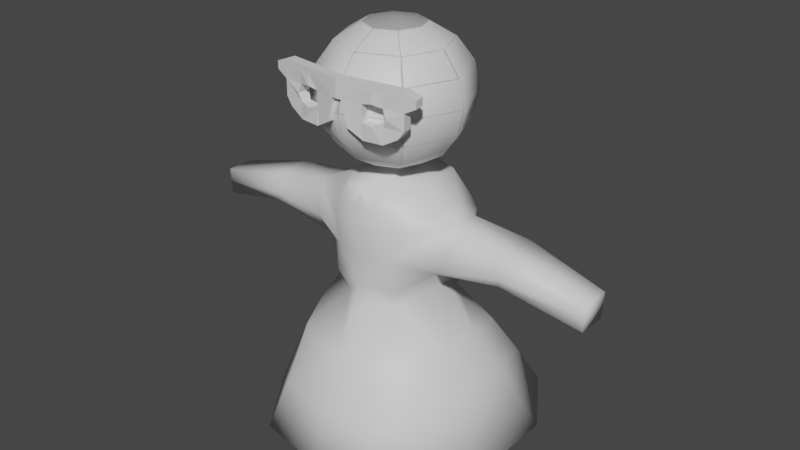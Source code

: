# Source: charPlaceHolder.blend  (saved by Blender 3.5.10; exported with 4.5.12 LTS)
import bpy
from mathutils import Matrix  # noqa: F401  (used for matrix-valued properties, if any)

bpy.ops.wm.read_factory_settings(use_empty=True)
scene = bpy.context.scene
scene.name = 'Scene'

# ---- collections
col_collection = bpy.data.collections.new('Collection'); scene.collection.children.link(col_collection)

# ---- materials (node trees are filled in below, after node groups)
mat_material = bpy.data.materials.new('Material')
mat_material.alpha_threshold = 0.0
mat_material.use_transparent_shadow = False
mat_material.roughness = 0.5
mat_material.line_color = (0.0, 0.0, 0.0, 1.0)

# ---- material node trees
mat_material.use_nodes = True; mat_material.node_tree.nodes.clear()
_N = mat_material.node_tree.nodes; _L = mat_material.node_tree.links
n0 = _N.new('ShaderNodeOutputMaterial'); n0.name = 'Material Output'; n0.location = (300, 300)
n1 = _N.new('ShaderNodeBsdfPrincipled'); n1.name = 'Principled BSDF'; n1.location = (10, 300)
n1.distribution = 'GGX'
n1.subsurface_method = 'RANDOM_WALK_SKIN'
n1.inputs[3].default_value = 1.45
n1.inputs[27].default_value = (0.0, 0.0, 0.0, 1.0)
n1.inputs[28].default_value = 1.0
_L.new(n1.outputs[0], n0.inputs[0])
n0.is_active_output = True

# ---- world
world_world = bpy.data.worlds.new('World'); scene.world = world_world
world_world.use_nodes = True; world_world.node_tree.nodes.clear()
_N = world_world.node_tree.nodes; _L = world_world.node_tree.links
n0 = _N.new('ShaderNodeOutputWorld'); n0.name = 'World Output'; n0.location = (300, 300)
n1 = _N.new('ShaderNodeBackground'); n1.name = 'Background'; n1.location = (10, 300)
n1.inputs[0].default_value = (0.05088, 0.05088, 0.05088, 1.0)
_L.new(n1.outputs[0], n0.inputs[0])
n0.is_active_output = True
world_world.color = (0.05088, 0.05088, 0.05088)
world_world.use_sun_shadow = False
world_world.sun_shadow_jitter_overblur = 0.0

# ---- meshes
me_cube = bpy.data.meshes.new('Cube')
me_cube.from_pydata([(-0.404, 0.1333, 2.782), (-0.404, -0.1333, 2.782), (-0.8494, -0.2249, 1.154), (-0.8494, 0.2472, 1.154), (-0.3564, 0.4638, 2.782), (-0.7506, 0.683, 1.095), (-0.221, -0.4638, 2.782), (-0.6414, -0.683, 1.095), (0.0, 0.683, 1.095), (0.0, -0.4857, 2.782), (0.0, 0.6092, 2.782), (0.0, 0.2031, 2.855), (0.0, -0.2031, 2.855), (-0.3855, -0.4404, 1.761), (-0.3199, -0.5205, 2.424), (-0.6273, 0.52, 2.428), (-0.6273, 0.4404, 1.761), (0.0, 0.683, 2.428), (0.0, 0.683, 1.761), (0.0, -0.585, 2.428), (-0.8357, -0.1664, 2.528), (-0.6855, -0.215, 1.992), (-0.8357, 0.1664, 2.528), (-0.6855, 0.215, 1.992), (-2.285, -0.1306, 2.217), (-2.269, -0.1306, 1.935), (-2.285, 0.1877, 2.217), (-2.269, 0.1877, 1.935), (-1.424, 0.2389, 2.141), (-1.44, 0.2389, 2.434), (-1.44, -0.2389, 2.434), (-1.424, -0.2389, 2.141), (-0.3917, 0.683, 1.095), (0.0, -0.49, 2.782), (0.0, -0.9, 1.095), (-0.1407, 0.5365, 2.782), (-0.1645, 0.2031, 2.855), (-0.1645, -0.2031, 2.855), (-0.2762, 0.5617, 1.761), (-0.2762, 0.6015, 2.428), (0.0, -0.5524, 1.761), (-0.07013, -0.5892, 2.424), (-0.5628, 1.021, 1.83), (-0.3199, -0.4818, 2.099), (-0.6273, 0.4802, 2.095), (0.0, 0.683, 2.095), (0.0, -0.5566, 2.095), (-0.8052, -0.2741, 2.194), (-0.8052, 0.2741, 2.194), (-2.277, -0.1306, 2.076), (-2.277, 0.1877, 2.076), (-1.428, -0.2389, 2.222), (-1.428, 0.2389, 2.222), (0.0, -0.5706, 2.099), (-0.2762, 0.5816, 2.095), (-0.3033, -0.4919, 2.605), (-0.4919, 0.4919, 2.605), (0.0, 0.6461, 2.605), (0.0, -0.5184, 2.702), (-0.6645, -0.1576, 2.605), (-0.6645, 0.1576, 2.605), (-0.2084, 0.569, 2.605), (-0.09316, -0.5403, 2.605), (-0.4782, 0.4005, 1.552), (0.0, 0.525, 1.552), (-0.508, -0.1904, 1.67), (-0.508, 0.1972, 1.67), (-0.2643, -0.3937, 1.552), (0.0, -0.6474, 1.552), (-0.1727, 0.4627, 1.552), (-1.372, -0.3404, 0.00605), (-0.7979, -1.137, 0.00605), (-0.446, 1.421, 0.00605), (-0.9054, 1.421, 0.00605), (0.0, 0.6921, 0.00605), (0.0, 1.421, 0.00605), (-1.372, 0.6921, 0.00605), (-0.5715, 0.6921, 0.00605), (-0.5715, -0.3404, 0.00605), (0.0, -1.286, 0.005154), (-1.062, 0.3742, 0.7681), (0.0, 1.052, 0.5504), (-0.8196, 1.08, 0.5449), (-0.4358, 1.08, 0.5449), (-0.6424, -0.9937, 0.5504), (-1.062, -0.2442, 0.7681), (0.0, -1.092, 0.5522), (0.0, 0.1363, 2.957), (0.0, -0.1363, 2.957), (-0.1374, 0.1363, 2.957), (-0.1374, -0.1363, 2.957), (-2.269, 0.02854, 1.935), (-2.277, 0.02854, 2.076), (-2.285, 0.02854, 2.217), (0.2188, 0.2188, 4.313), (0.4044, 0.4044, 4.156), (0.5283, 0.5283, 3.92), (0.5719, 0.5719, 3.642), (0.5283, 0.5283, 3.364), (0.4044, 0.4044, 3.128), (0.2188, 0.2188, 2.971), (0.3095, 0.0, 4.313), (0.5719, 0.0, 4.156), (0.7472, 0.0, 3.92), (0.8088, 0.0, 3.642), (0.7472, 0.0, 3.364), (0.5719, 0.0, 3.128), (0.3095, 0.0, 2.971), (0.2188, -0.2188, 4.313), (0.4044, -0.4044, 4.156), (0.5283, -0.5283, 3.92), (0.5719, -0.5719, 3.642), (0.5283, -0.5283, 3.364), (0.4044, -0.4044, 3.128), (0.2188, -0.2188, 2.971), (0.0, -0.3095, 4.313), (0.0, -0.5719, 4.156), (0.0, -0.7472, 3.92), (0.0, -0.8088, 3.642), (0.0, -0.7472, 3.364), (0.0, -0.5719, 3.128), (0.0, -0.3095, 2.971), (-0.2188, -0.2188, 4.313), (-0.4044, -0.4044, 4.156), (-0.5283, -0.5283, 3.92), (-0.5719, -0.5719, 3.642), (-0.5283, -0.5283, 3.364), (-0.4044, -0.4044, 3.128), (-0.2188, -0.2188, 2.971), (-0.3095, 0.0, 4.313), (-0.5719, 0.0, 4.156), (-0.7472, 0.0, 3.92), (-0.8088, 0.0, 3.642), (-0.7472, 0.0, 3.364), (-0.5719, 0.0, 3.128), (-0.3095, 0.0, 2.971), (-0.2188, 0.2188, 4.313), (-0.4044, 0.4044, 4.156), (-0.5283, 0.5283, 3.92), (-0.5719, 0.5719, 3.642), (-0.5283, 0.5283, 3.364), (-0.4044, 0.4044, 3.128), (-0.2188, 0.2188, 2.971), (0.0, 0.0, 2.915), (0.0, 0.0, 4.369), (0.0, 0.3095, 4.313), (0.0, 0.5719, 4.156), (0.0, 0.7472, 3.92), (0.0, 0.8088, 3.642), (0.0, 0.7472, 3.364), (0.0, 0.5719, 3.128), (0.0, 0.3095, 2.971), (-0.8257, -0.7085, 3.858), (-0.8257, -0.7085, 3.937), (-0.8108, -0.6019, 3.858), (-0.8108, -0.6019, 3.937), (0.0, -0.7157, 3.794), (0.0, -0.7157, 3.987), (0.0, -0.8223, 3.794), (0.0, -0.8223, 3.987), (-0.8257, -0.7085, 3.924), (-0.8108, -0.6019, 3.924), (0.0, -0.8223, 3.929), (0.0, -0.7157, 3.929), (-0.03808, -0.7098, 3.794), (-0.2559, -0.6841, 3.794), (-0.4738, -0.6574, 3.794), (-0.6916, -0.6185, 3.794), (-0.05298, -0.8165, 3.987), (-0.2708, -0.786, 3.987), (-0.4887, -0.7556, 3.987), (-0.7065, -0.7251, 3.987), (-0.6916, -0.6185, 3.987), (-0.4738, -0.6489, 3.987), (-0.2559, -0.6794, 3.987), (-0.03808, -0.7098, 3.987), (-0.7065, -0.7251, 3.794), (-0.4887, -0.7509, 3.794), (-0.2708, -0.7776, 3.794), (-0.05298, -0.8165, 3.794), (-0.6916, -0.6185, 3.929), (-0.4738, -0.6489, 3.929), (-0.2559, -0.6794, 3.929), (-0.03808, -0.7098, 3.929), (-0.05298, -0.8165, 3.929), (-0.2708, -0.786, 3.929), (-0.4887, -0.7556, 3.929), (-0.7065, -0.7251, 3.929), (-0.1015, -0.701, 3.539), (-0.2559, -0.6841, 3.453), (-0.4738, -0.6489, 3.453), (-0.6282, -0.6274, 3.539), (-0.6431, -0.734, 3.539), (-0.4887, -0.7556, 3.453), (-0.2708, -0.7776, 3.453), (-0.1164, -0.8076, 3.539), (-0.4887, -0.7509, 3.624), (-0.4738, -0.6574, 3.624), (-0.7065, -0.7251, 3.624), (-0.6916, -0.6185, 3.624), (-0.2559, -0.6794, 3.453), (-0.2708, -0.786, 3.453), (-0.2708, -0.7776, 3.624), (-0.2559, -0.6841, 3.624), (-0.3544, -0.6543, 3.816), (-0.3797, -0.7708, 3.987), (-0.3648, -0.6642, 3.987), (-0.3751, -0.7841, 3.816), (-0.3648, -0.6642, 3.929), (-0.3797, -0.7708, 3.929), (-0.5263, -0.7656, 3.709), (-0.5056, -0.6358, 3.709), (-0.3543, -0.6543, 3.602), (-0.375, -0.7841, 3.602)], [], [(37, 1, 6, 33), (62, 33, 6, 55), (60, 0, 4, 56), (36, 0, 1, 37), (35, 4, 0, 36), (59, 1, 0, 60), (61, 35, 10, 57), (83, 81, 75, 72), (55, 6, 1, 59), (85, 80, 76, 70), (67, 13, 65), (43, 14, 20, 47), (69, 38, 18, 64), (54, 39, 17, 45), (65, 21, 23, 66), (52, 28, 27, 50), (66, 23, 16, 63), (48, 22, 15, 44), (68, 40, 67), (53, 41, 14, 43), (49, 24, 93, 92), (51, 30, 24, 49), (28, 31, 25, 91, 27), (30, 29, 26, 93, 24), (20, 22, 29, 30), (23, 21, 31, 28), (47, 20, 30, 51), (48, 23, 28, 52), (46, 19, 41, 53), (44, 15, 39, 54), (63, 16, 38, 69), (82, 83, 72, 73), (84, 85, 70, 71), (56, 4, 35, 61), (10, 35, 36, 11), (11, 36, 89, 87), (58, 33, 62), (12, 37, 33, 9), (16, 44, 54, 38), (22, 48, 52, 29), (21, 47, 51, 31), (31, 51, 49, 25), (25, 49, 92, 91), (40, 53, 43, 13), (23, 44, 16), (29, 52, 50, 26), (38, 54, 45, 18), (13, 43, 21), (19, 58, 62, 41), (15, 56, 61, 39), (55, 59, 14), (39, 61, 57, 17), (20, 59, 60, 22), (22, 60, 15), (41, 62, 55, 14), (21, 43, 47), (67, 65, 2), (59, 20, 14), (44, 23, 48), (5, 63, 69, 32), (3, 66, 63, 5), (2, 65, 66, 3), (32, 69, 64, 8), (7, 67, 2), (33, 58, 9), (72, 75, 74, 77), (73, 72, 77, 76), (76, 77, 78, 70), (70, 78, 71), (73, 76, 82), (3, 5, 80), (7, 2, 85), (5, 32, 83, 82), (34, 84, 86), (2, 3, 80, 85), (32, 8, 81, 83), (40, 13, 67), (80, 5, 82), (84, 71, 79), (77, 74, 78), (86, 84, 79), (78, 74, 79), (79, 71, 78), (84, 34, 7), (87, 89, 90, 88), (37, 12, 88, 90), (36, 37, 90, 89), (67, 7, 34), (85, 84, 7), (65, 13, 21), (60, 56, 15), (67, 34, 68), (92, 93, 26, 50), (91, 92, 50, 27), (143, 151, 100), (150, 149, 98, 99), (148, 147, 96, 97), (146, 145, 94, 95), (151, 150, 99, 100), (149, 148, 97, 98), (147, 146, 95, 96), (145, 144, 94), (95, 94, 101, 102), (100, 99, 106, 107), (98, 97, 104, 105), (96, 95, 102, 103), (94, 144, 101), (143, 100, 107), (99, 98, 105, 106), (97, 96, 103, 104), (107, 106, 113, 114), (105, 104, 111, 112), (103, 102, 109, 110), (101, 144, 108), (143, 107, 114), (106, 105, 112, 113), (104, 103, 110, 111), (102, 101, 108, 109), (108, 144, 115), (143, 114, 121), (113, 112, 119, 120), (111, 110, 117, 118), (109, 108, 115, 116), (114, 113, 120, 121), (112, 111, 118, 119), (110, 109, 116, 117), (120, 119, 126, 127), (118, 117, 124, 125), (116, 115, 122, 123), (121, 120, 127, 128), (119, 118, 125, 126), (117, 116, 123, 124), (115, 144, 122), (143, 121, 128), (128, 127, 134, 135), (126, 125, 132, 133), (124, 123, 130, 131), (122, 144, 129), (143, 128, 135), (127, 126, 133, 134), (125, 124, 131, 132), (123, 122, 129, 130), (133, 132, 139, 140), (131, 130, 137, 138), (129, 144, 136), (143, 135, 142), (134, 133, 140, 141), (132, 131, 138, 139), (130, 129, 136, 137), (135, 134, 141, 142), (143, 142, 151), (141, 140, 149, 150), (139, 138, 147, 148), (137, 136, 145, 146), (142, 141, 150, 151), (140, 139, 148, 149), (138, 137, 146, 147), (136, 144, 145), (76, 80, 82), (160, 153, 155, 161), (187, 171, 153, 160), (172, 155, 153, 171), (164, 156, 158, 179), (183, 175, 157, 163), (164, 183, 163, 156), (176, 187, 160, 152), (152, 160, 161, 154), (158, 162, 184, 179), (179, 184, 185, 178), (207, 209, 186, 177), (177, 186, 187, 176), (154, 161, 180, 167), (167, 180, 181, 166), (204, 208, 182, 165), (165, 182, 183, 164), (161, 155, 172, 180), (180, 172, 173, 181), (208, 206, 174, 182), (182, 174, 175, 183), (154, 167, 176, 152), (190, 197, 212, 203, 200), (204, 165, 178, 207), (164, 179, 195, 188), (157, 175, 168, 159), (175, 174, 169, 168), (206, 173, 170, 205), (173, 172, 171, 170), (162, 159, 168, 184), (184, 168, 169, 185), (209, 205, 170, 186), (186, 170, 171, 187), (191, 190, 193, 192), (189, 188, 195, 194), (179, 178, 194, 195), (196, 198, 192, 193), (178, 165, 189, 194), (198, 199, 191, 192), (199, 197, 190, 191), (165, 164, 188, 189), (167, 166, 211, 197, 199), (176, 167, 199, 198), (177, 176, 198, 196, 210), (166, 177, 210, 211), (203, 202, 201, 200), (193, 190, 200, 201), (197, 196, 213, 212), (196, 193, 201, 202, 213), (185, 169, 205, 209), (174, 206, 205, 169), (166, 204, 207, 177), (181, 173, 206, 208), (166, 181, 208, 204), (178, 185, 209, 207), (211, 210, 196, 197), (212, 213, 202, 203)])
me_cube.polygons.foreach_set('use_smooth', [1, 1, 1, 1, 1, 1, 1, 1, 1, 1, 1, 1, 1, 1, 1, 1, 1, 1, 1, 1, 1, 1, 1, 1, 1, 1, 1, 1, 1, 1, 1, 1, 1, 1, 1, 1, 1, 1, 1, 1, 1, 1, 1, 1, 1, 1, 1, 1, 1, 1, 1, 1, 1, 1, 1, 1, 1, 1, 1, 1, 1, 1, 1, 1, 1, 1, 1, 1, 1, 1, 1, 1, 1, 1, 1, 1, 1, 1, 1, 1, 1, 1, 1, 1, 1, 1, 1, 1, 1, 1, 1, 1, 1, 1, 1, 1, 1, 1, 1, 1, 1, 1, 1, 1, 1, 1, 1, 1, 1, 1, 1, 1, 1, 1, 1, 1, 1, 1, 1, 1, 1, 1, 1, 1, 1, 1, 1, 1, 1, 1, 1, 1, 1, 1, 1, 1, 1, 1, 1, 1, 1, 1, 1, 1, 1, 1, 1, 1, 1, 1, 1, 1, 1, 1, 1, 1, 1, 1, 1, 0, 0, 0, 0, 0, 0, 0, 0, 0, 0, 0, 0, 0, 0, 0, 0, 0, 0, 0, 0, 0, 0, 0, 0, 0, 0, 0, 0, 0, 0, 0, 0, 0, 0, 0, 0, 0, 0, 0, 0, 0, 0, 0, 0, 0, 0, 0, 0, 0, 0, 0, 0, 0, 0, 0, 0])
_uv = me_cube.uv_layers.new(name='UVMap')
_uv.uv.foreach_set('vector', [0.8125, 0.6667, 0.875, 0.6667, 0.875, 0.75, 0.8125, 0.75, 0.5833, 0.9375, 0.625, 0.9375, 0.625, 1.0, 0.5833, 1.0, 0.5833, 0.1667, 0.625, 0.1667, 0.625, 0.25, 0.5833, 0.25, 0.8125, 0.5833, 0.875, 0.5833, 0.875, 0.6667, 0.8125, 0.6667, 0.8125, 0.5, 0.875, 0.5, 0.875, 0.5833, 0.8125, 0.5833, 0.5833, 0.08333, 0.625, 0.08333, 0.625, 0.1667, 0.5833, 0.1667, 0.5833, 0.3125, 0.625, 0.3125, 0.625, 0.375, 0.5833, 0.375, 0.375, 0.3125, 0.375, 0.375, 0.375, 0.375, 0.375, 0.3125, 0.5833, 0.0, 0.625, 0.0, 0.625, 0.08333, 0.5833, 0.08333, 0.375, 0.08333, 0.375, 0.1667, 0.375, 0.1667, 0.375, 0.08333, 0.431, 0.0, 0.4583, 0.0, 0.431, 0.08333, 0.5, 0.0, 0.5417, 0.0, 0.5417, 0.08333, 0.5, 0.08333, 0.431, 0.3125, 0.4583, 0.3125, 0.4583, 0.375, 0.431, 0.375, 0.5, 0.3125, 0.5417, 0.3125, 0.5417, 0.375, 0.5, 0.375, 0.431, 0.08333, 0.4583, 0.08333, 0.4583, 0.1667, 0.431, 0.1667, 0.5, 0.1667, 0.4583, 0.1667, 0.4583, 0.1667, 0.5, 0.1667, 0.431, 0.1667, 0.4583, 0.1667, 0.4583, 0.25, 0.431, 0.25, 0.5, 0.1667, 0.5417, 0.1667, 0.5417, 0.25, 0.5, 0.25, 0.431, 0.9375, 0.4583, 0.9375, 0.431, 1.0, 0.5, 0.9375, 0.5417, 0.9375, 0.5417, 1.0, 0.5, 1.0, 0.5, 0.08333, 0.5417, 0.08333, 0.5417, 0.125, 0.5, 0.125, 0.5, 0.08333, 0.5417, 0.08333, 0.5417, 0.08333, 0.5, 0.08333, 0.4583, 0.1667, 0.4583, 0.08333, 0.4583, 0.08333, 0.4583, 0.125, 0.4583, 0.1667, 0.5417, 0.08333, 0.5417, 0.1667, 0.5417, 0.1667, 0.5417, 0.125, 0.5417, 0.08333, 0.5417, 0.08333, 0.5417, 0.1667, 0.5417, 0.1667, 0.5417, 0.08333, 0.4583, 0.1667, 0.4583, 0.08333, 0.4583, 0.08333, 0.4583, 0.1667, 0.5, 0.08333, 0.5417, 0.08333, 0.5417, 0.08333, 0.5, 0.08333, 0.5, 0.1667, 0.4583, 0.1667, 0.4583, 0.1667, 0.5, 0.1667, 0.5, 0.875, 0.5417, 0.875, 0.5417, 0.9375, 0.5, 0.9375, 0.5, 0.25, 0.5417, 0.25, 0.5417, 0.3125, 0.5, 0.3125, 0.431, 0.25, 0.4583, 0.25, 0.4583, 0.3125, 0.431, 0.3125, 0.375, 0.25, 0.375, 0.3125, 0.375, 0.3125, 0.375, 0.25, 0.375, 0.0, 0.375, 0.08333, 0.375, 0.08333, 0.375, 0.0, 0.5833, 0.25, 0.625, 0.25, 0.625, 0.3125, 0.5833, 0.3125, 0.75, 0.5, 0.8125, 0.5, 0.8125, 0.5833, 0.75, 0.5833, 0.75, 0.5833, 0.8125, 0.5833, 0.8125, 0.5833, 0.75, 0.5833, 0.5833, 0.875, 0.625, 0.9375, 0.5833, 0.9375, 0.75, 0.6667, 0.8125, 0.6667, 0.8125, 0.75, 0.75, 0.75, 0.4583, 0.25, 0.5, 0.25, 0.5, 0.3125, 0.4583, 0.3125, 0.5417, 0.1667, 0.5, 0.1667, 0.5, 0.1667, 0.5417, 0.1667, 0.4583, 0.08333, 0.5, 0.08333, 0.5, 0.08333, 0.4583, 0.08333, 0.4583, 0.08333, 0.5, 0.08333, 0.5, 0.08333, 0.4583, 0.08333, 0.4583, 0.08333, 0.5, 0.08333, 0.5, 0.125, 0.4583, 0.125, 0.4583, 0.9375, 0.5, 0.9375, 0.5, 1.0, 0.4583, 1.0, 0.4583, 0.1667, 0.5, 0.25, 0.4583, 0.25, 0.5417, 0.1667, 0.5, 0.1667, 0.5, 0.1667, 0.5417, 0.1667, 0.4583, 0.3125, 0.5, 0.3125, 0.5, 0.375, 0.4583, 0.375, 0.4583, 0.0, 0.5, 0.0, 0.4583, 0.08333, 0.5417, 0.875, 0.5833, 0.875, 0.5833, 0.9375, 0.5417, 0.9375, 0.5417, 0.25, 0.5833, 0.25, 0.5833, 0.3125, 0.5417, 0.3125, 0.5833, 0.0, 0.5833, 0.08333, 0.5417, 0.0, 0.5417, 0.3125, 0.5833, 0.3125, 0.5833, 0.375, 0.5417, 0.375, 0.5417, 0.08333, 0.5833, 0.08333, 0.5833, 0.1667, 0.5417, 0.1667, 0.5417, 0.1667, 0.5833, 0.1667, 0.5417, 0.25, 0.5417, 0.9375, 0.5833, 0.9375, 0.5833, 1.0, 0.5417, 1.0, 0.4583, 0.08333, 0.5, 0.0, 0.5, 0.08333, 0.431, 0.0, 0.431, 0.08333, 0.375, 0.08333, 0.5833, 0.08333, 0.5417, 0.08333, 0.5417, 0.0, 0.5, 0.25, 0.4583, 0.1667, 0.5, 0.1667, 0.375, 0.25, 0.431, 0.25, 0.431, 0.3125, 0.375, 0.3125, 0.375, 0.1667, 0.431, 0.1667, 0.431, 0.25, 0.375, 0.25, 0.375, 0.08333, 0.431, 0.08333, 0.431, 0.1667, 0.375, 0.1667, 0.375, 0.3125, 0.431, 0.3125, 0.431, 0.375, 0.375, 0.375, 0.375, 0.0, 0.431, 0.0, 0.375, 0.08333, 0.625, 0.9375, 0.5833, 0.875, 0.625, 0.875, 0.1875, 0.5, 0.25, 0.5, 0.25, 0.5833, 0.1875, 0.5833, 0.125, 0.5, 0.1875, 0.5, 0.1875, 0.5833, 0.125, 0.5833, 0.125, 0.5833, 0.1875, 0.5833, 0.1875, 0.6667, 0.125, 0.6667, 0.125, 0.6667, 0.1875, 0.6667, 0.125, 0.75, 0.375, 0.25, 0.375, 0.1667, 0.375, 0.25, 0.375, 0.1667, 0.375, 0.25, 0.375, 0.1667, 0.375, 0.0, 0.375, 0.08333, 0.375, 0.08333, 0.375, 0.25, 0.375, 0.3125, 0.375, 0.3125, 0.375, 0.25, 0.375, 0.9375, 0.375, 1.0, 0.375, 0.9375, 0.375, 0.08333, 0.375, 0.1667, 0.375, 0.1667, 0.375, 0.08333, 0.375, 0.3125, 0.375, 0.375, 0.375, 0.375, 0.375, 0.3125, 0.4583, 0.9375, 0.4583, 1.0, 0.431, 1.0, 0.375, 0.1667, 0.375, 0.25, 0.375, 0.25, 0.375, 1.0, 0.375, 0.0, 0.375, 0.9375, 0.1875, 0.5833, 0.25, 0.5833, 0.1875, 0.6667, 0.375, 0.9375, 0.375, 1.0, 0.375, 0.9375, 0.1875, 0.6667, 0.25, 0.5833, 0.375, 0.9375, 0.375, 0.9375, 0.375, 0.0, 0.1875, 0.6667, 0.375, 1.0, 0.375, 0.9375, 0.375, 1.0, 0.75, 0.5833, 0.8125, 0.5833, 0.8125, 0.6667, 0.75, 0.6667, 0.8125, 0.6667, 0.75, 0.6667, 0.75, 0.6667, 0.8125, 0.6667, 0.8125, 0.5833, 0.8125, 0.6667, 0.8125, 0.6667, 0.8125, 0.5833, 0.431, 1.0, 0.375, 1.0, 0.375, 0.9375, 0.375, 0.08333, 0.375, 0.0, 0.375, 0.0, 0.431, 0.08333, 0.4583, 0.0, 0.4583, 0.08333, 0.5833, 0.1667, 0.5833, 0.25, 0.5417, 0.25, 0.431, 1.0, 0.375, 0.9375, 0.431, 0.9375, 0.5, 0.125, 0.5417, 0.125, 0.5417, 0.1667, 0.5, 0.1667, 0.4583, 0.125, 0.5, 0.125, 0.5, 0.1667, 0.4583, 0.1667, 0.6875, 0.0, 0.75, 0.125, 0.625, 0.125, 0.75, 0.25, 0.75, 0.375, 0.625, 0.375, 0.625, 0.25, 0.75, 0.5, 0.75, 0.625, 0.625, 0.625, 0.625, 0.5, 0.75, 0.75, 0.75, 0.875, 0.625, 0.875, 0.625, 0.75, 0.75, 0.125, 0.75, 0.25, 0.625, 0.25, 0.625, 0.125, 0.75, 0.375, 0.75, 0.5, 0.625, 0.5, 0.625, 0.375, 0.75, 0.625, 0.75, 0.75, 0.625, 0.75, 0.625, 0.625, 0.75, 0.875, 0.6875, 1.0, 0.625, 0.875, 0.625, 0.75, 0.625, 0.875, 0.5, 0.875, 0.5, 0.75, 0.625, 0.125, 0.625, 0.25, 0.5, 0.25, 0.5, 0.125, 0.625, 0.375, 0.625, 0.5, 0.5, 0.5, 0.5, 0.375, 0.625, 0.625, 0.625, 0.75, 0.5, 0.75, 0.5, 0.625, 0.625, 0.875, 0.5625, 1.0, 0.5, 0.875, 0.5625, 0.0, 0.625, 0.125, 0.5, 0.125, 0.625, 0.25, 0.625, 0.375, 0.5, 0.375, 0.5, 0.25, 0.625, 0.5, 0.625, 0.625, 0.5, 0.625, 0.5, 0.5, 0.5, 0.125, 0.5, 0.25, 0.375, 0.25, 0.375, 0.125, 0.5, 0.375, 0.5, 0.5, 0.375, 0.5, 0.375, 0.375, 0.5, 0.625, 0.5, 0.75, 0.375, 0.75, 0.375, 0.625, 0.5, 0.875, 0.4375, 1.0, 0.375, 0.875, 0.4375, 0.0, 0.5, 0.125, 0.375, 0.125, 0.5, 0.25, 0.5, 0.375, 0.375, 0.375, 0.375, 0.25, 0.5, 0.5, 0.5, 0.625, 0.375, 0.625, 0.375, 0.5, 0.5, 0.75, 0.5, 0.875, 0.375, 0.875, 0.375, 0.75, 0.375, 0.875, 0.3125, 1.0, 0.25, 0.875, 0.3125, 0.0, 0.375, 0.125, 0.25, 0.125, 0.375, 0.25, 0.375, 0.375, 0.25, 0.375, 0.25, 0.25, 0.375, 0.5, 0.375, 0.625, 0.25, 0.625, 0.25, 0.5, 0.375, 0.75, 0.375, 0.875, 0.25, 0.875, 0.25, 0.75, 0.375, 0.125, 0.375, 0.25, 0.25, 0.25, 0.25, 0.125, 0.375, 0.375, 0.375, 0.5, 0.25, 0.5, 0.25, 0.375, 0.375, 0.625, 0.375, 0.75, 0.25, 0.75, 0.25, 0.625, 0.25, 0.25, 0.25, 0.375, 0.125, 0.375, 0.125, 0.25, 0.25, 0.5, 0.25, 0.625, 0.125, 0.625, 0.125, 0.5, 0.25, 0.75, 0.25, 0.875, 0.125, 0.875, 0.125, 0.75, 0.25, 0.125, 0.25, 0.25, 0.125, 0.25, 0.125, 0.125, 0.25, 0.375, 0.25, 0.5, 0.125, 0.5, 0.125, 0.375, 0.25, 0.625, 0.25, 0.75, 0.125, 0.75, 0.125, 0.625, 0.25, 0.875, 0.1875, 1.0, 0.125, 0.875, 0.1875, 0.0, 0.25, 0.125, 0.125, 0.125, 0.125, 0.125, 0.125, 0.25, 0.0, 0.25, 0.0, 0.125, 0.125, 0.375, 0.125, 0.5, 0.0, 0.5, 0.0, 0.375, 0.125, 0.625, 0.125, 0.75, 0.0, 0.75, 0.0, 0.625, 0.125, 0.875, 0.0625, 1.0, 0.0, 0.875, 0.0625, 0.0, 0.125, 0.125, 0.0, 0.125, 0.125, 0.25, 0.125, 0.375, 0.0, 0.375, 0.0, 0.25, 0.125, 0.5, 0.125, 0.625, 0.0, 0.625, 0.0, 0.5, 0.125, 0.75, 0.125, 0.875, 0.0, 0.875, 0.0, 0.75, 1.0, 0.375, 1.0, 0.5, 0.875, 0.5, 0.875, 0.375, 1.0, 0.625, 1.0, 0.75, 0.875, 0.75, 0.875, 0.625, 1.0, 0.875, 0.9375, 1.0, 0.875, 0.875, 0.9375, 0.0, 1.0, 0.125, 0.875, 0.125, 1.0, 0.25, 1.0, 0.375, 0.875, 0.375, 0.875, 0.25, 1.0, 0.5, 1.0, 0.625, 0.875, 0.625, 0.875, 0.5, 1.0, 0.75, 1.0, 0.875, 0.875, 0.875, 0.875, 0.75, 1.0, 0.125, 1.0, 0.25, 0.875, 0.25, 0.875, 0.125, 0.8125, 0.0, 0.875, 0.125, 0.75, 0.125, 0.875, 0.25, 0.875, 0.375, 0.75, 0.375, 0.75, 0.25, 0.875, 0.5, 0.875, 0.625, 0.75, 0.625, 0.75, 0.5, 0.875, 0.75, 0.875, 0.875, 0.75, 0.875, 0.75, 0.75, 0.875, 0.125, 0.875, 0.25, 0.75, 0.25, 0.75, 0.125, 0.875, 0.375, 0.875, 0.5, 0.75, 0.5, 0.75, 0.375, 0.875, 0.625, 0.875, 0.75, 0.75, 0.75, 0.75, 0.625, 0.875, 0.875, 0.8125, 1.0, 0.75, 0.875, 0.375, 0.1667, 0.375, 0.1667, 0.375, 0.25, 0.5, 0.0, 0.625, 0.0, 0.625, 0.25, 0.5, 0.25, 0.5, 0.975, 0.625, 0.975, 0.625, 1.0, 0.5, 1.0, 0.85, 0.5, 0.875, 0.5, 0.875, 0.75, 0.85, 0.75, 0.225, 0.5, 0.25, 0.5, 0.25, 0.75, 0.225, 0.75, 0.5, 0.35, 0.625, 0.35, 0.625, 0.375, 0.5, 0.375, 0.375, 0.35, 0.5, 0.35, 0.5, 0.375, 0.375, 0.375, 0.375, 0.975, 0.5, 0.975, 0.5, 1.0, 0.375, 1.0, 0.375, 0.0, 0.5, 0.0, 0.5, 0.25, 0.375, 0.25, 0.375, 0.875, 0.5, 0.875, 0.5, 0.9, 0.375, 0.9, 0.375, 0.9, 0.5, 0.9, 0.5, 0.925, 0.375, 0.925, 0.375, 0.9375, 0.5, 0.9375, 0.5, 0.95, 0.375, 0.95, 0.375, 0.95, 0.5, 0.95, 0.5, 0.975, 0.375, 0.975, 0.375, 0.25, 0.5, 0.25, 0.5, 0.275, 0.375, 0.275, 0.375, 0.275, 0.5, 0.275, 0.5, 0.3, 0.375, 0.3, 0.375, 0.3125, 0.5, 0.3125, 0.5, 0.325, 0.375, 0.325, 0.375, 0.325, 0.5, 0.325, 0.5, 0.35, 0.375, 0.35, 0.5, 0.25, 0.625, 0.25, 0.625, 0.275, 0.5, 0.275, 0.5, 0.275, 0.625, 0.275, 0.625, 0.3, 0.5, 0.3, 0.5, 0.3125, 0.625, 0.3125, 0.625, 0.325, 0.5, 0.325, 0.5, 0.325, 0.625, 0.325, 0.625, 0.35, 0.5, 0.35, 0.125, 0.5, 0.15, 0.5, 0.15, 0.75, 0.125, 0.75, 0.375, 0.3, 0.375, 0.3, 0.375, 0.3, 0.375, 0.3, 0.375, 0.3, 0.1875, 0.5, 0.2, 0.5, 0.2, 0.75, 0.1875, 0.75, 0.225, 0.5, 0.225, 0.75, 0.225, 0.75, 0.225, 0.5, 0.75, 0.5, 0.775, 0.5, 0.775, 0.75, 0.75, 0.75, 0.775, 0.5, 0.8, 0.5, 0.8, 0.75, 0.775, 0.75, 0.8125, 0.5, 0.825, 0.5, 0.825, 0.75, 0.8125, 0.75, 0.825, 0.5, 0.85, 0.5, 0.85, 0.75, 0.825, 0.75, 0.5, 0.875, 0.625, 0.875, 0.625, 0.9, 0.5, 0.9, 0.5, 0.9, 0.625, 0.9, 0.625, 0.925, 0.5, 0.925, 0.5, 0.9375, 0.625, 0.9375, 0.625, 0.95, 0.5, 0.95, 0.5, 0.95, 0.625, 0.95, 0.625, 0.975, 0.5, 0.975, 0.15, 0.5, 0.175, 0.5, 0.175, 0.75, 0.15, 0.75, 0.2, 0.5, 0.225, 0.5, 0.225, 0.75, 0.2, 0.75, 0.375, 0.9, 0.375, 0.925, 0.375, 0.925, 0.375, 0.9, 0.375, 0.95, 0.375, 0.975, 0.375, 0.975, 0.375, 0.95, 0.2, 0.75, 0.2, 0.5, 0.2, 0.5, 0.2, 0.75, 0.15, 0.75, 0.15, 0.5, 0.15, 0.5, 0.15, 0.75, 0.375, 0.275, 0.375, 0.3, 0.375, 0.3, 0.375, 0.275, 0.375, 0.325, 0.375, 0.35, 0.375, 0.35, 0.375, 0.325, 0.375, 0.275, 0.375, 0.3, 0.375, 0.3, 0.375, 0.3, 0.375, 0.275, 0.15, 0.75, 0.15, 0.5, 0.15, 0.5, 0.15, 0.75, 0.375, 0.95, 0.375, 0.975, 0.375, 0.975, 0.375, 0.95, 0.375, 0.95, 0.175, 0.5, 0.175, 0.75, 0.175, 0.75, 0.175, 0.5, 0.175, 0.5, 0.175, 0.75, 0.175, 0.75, 0.175, 0.5, 0.175, 0.75, 0.175, 0.5, 0.175, 0.5, 0.175, 0.75, 0.175, 0.5, 0.175, 0.75, 0.175, 0.75, 0.175, 0.5, 0.375, 0.95, 0.375, 0.95, 0.375, 0.95, 0.375, 0.95, 0.375, 0.95, 0.5, 0.925, 0.625, 0.925, 0.625, 0.9375, 0.5, 0.9375, 0.8, 0.5, 0.8125, 0.5, 0.8125, 0.75, 0.8, 0.75, 0.175, 0.5, 0.1875, 0.5, 0.1875, 0.75, 0.175, 0.75, 0.5, 0.3, 0.625, 0.3, 0.625, 0.3125, 0.5, 0.3125, 0.375, 0.3, 0.5, 0.3, 0.5, 0.3125, 0.375, 0.3125, 0.375, 0.925, 0.5, 0.925, 0.5, 0.9375, 0.375, 0.9375, 0.175, 0.5, 0.175, 0.75, 0.175, 0.75, 0.175, 0.5, 0.175, 0.5, 0.175, 0.75, 0.175, 0.75, 0.175, 0.5])
me_cube.materials.append(mat_material)
me_cube.use_mirror_vertex_groups = False
me_cube.update()

# ---- objects
ob_cube = bpy.data.objects.new('Cube', me_cube)

# ---- transforms, parenting, visibility, modifiers, constraints
ob_cube.location = (0.0, 0.0, 0.0)
ob_cube.lock_rotations_4d = False
ob_cube.empty_display_type = 'ARROWS'
ob_cube.lineart.crease_threshold = 0.0
_m = ob_cube.modifiers.new('Mirror', 'MIRROR')
_m.use_clip = True

# ---- collection membership
col_collection.objects.link(ob_cube)

# ---- scene / render settings (as saved in the file)
scene.frame_start = 1; scene.frame_end = 250; scene.frame_set(1)
scene.render.engine = 'BLENDER_EEVEE_NEXT'
scene.cycles.sampling_pattern = 'TABULATED_SOBOL'
scene.view_settings.view_transform = 'Filmic'
bpy.context.view_layer.update()

# ---- added for rendering (the .blend has no active camera and no usable light): camera, sun
cam_auto = bpy.data.cameras.new('AutoCamera')
cam_auto.lens = 50.0
cam_auto.sensor_width = 36.0
cam_auto.clip_end = 1000.0
ob_auto_camera = bpy.data.objects.new('AutoCamera', cam_auto)
scene.collection.objects.link(ob_auto_camera)
ob_auto_camera.location = (6.35975, -7.56456, 7.27467)
ob_auto_camera.rotation_euler = (1.09748, -7.21219e-08, 0.694738)
scene.camera = ob_auto_camera
light_auto_sun = bpy.data.lights.new('AutoSun', 'SUN')
light_auto_sun.energy = 3.0
light_auto_sun.angle = 0.0523599
ob_auto_sun = bpy.data.objects.new('AutoSun', light_auto_sun)
scene.collection.objects.link(ob_auto_sun)
ob_auto_sun.rotation_euler = (0.872665, 0.174533, 0.523599)
bpy.context.view_layer.update()

